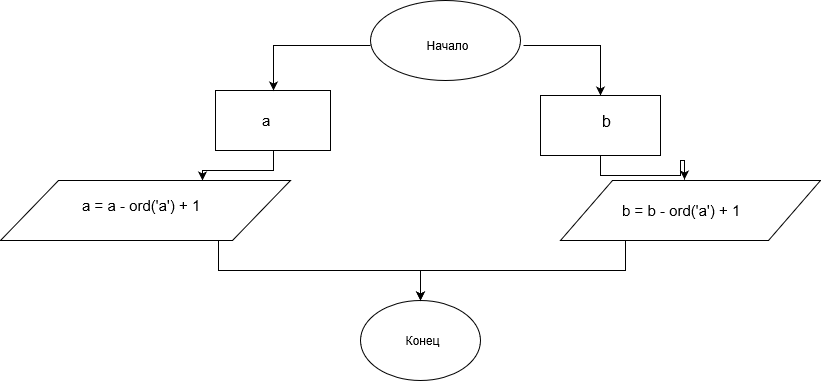

The diagram above was exported from draw.io. Its source (the exported page's mxGraphModel, read from the mxfile embedded in the PNG):
<mxGraphModel grid="1" dx="1394" dy="758" gridSize="10" guides="1" tooltips="1" connect="1" arrows="1" fold="1" page="1" pageScale="1" pageWidth="827" pageHeight="1169" math="0" shadow="0">
  <root>
    <mxCell id="0" />
    <mxCell id="1" parent="0" />
    <mxCell id="F400nmq9b4uZ2tWw-oFZ-1" value="" parent="1" style="ellipse;whiteSpace=wrap;html=1;" vertex="1">
      <mxGeometry as="geometry" x="380" y="50" width="150" height="80" />
    </mxCell>
    <mxCell id="F400nmq9b4uZ2tWw-oFZ-85" source="F400nmq9b4uZ2tWw-oFZ-4" parent="1" style="edgeStyle=orthogonalEdgeStyle;rounded=0;orthogonalLoop=1;jettySize=auto;html=1;exitX=0.5;exitY=1;exitDx=0;exitDy=0;entryX=0.697;entryY=0;entryDx=0;entryDy=0;entryPerimeter=0;" edge="1" target="F400nmq9b4uZ2tWw-oFZ-36">
      <mxGeometry as="geometry" relative="1" />
    </mxCell>
    <mxCell id="F400nmq9b4uZ2tWw-oFZ-4" value="" parent="1" style="rounded=0;whiteSpace=wrap;html=1;" vertex="1">
      <mxGeometry as="geometry" x="225" y="140" width="115" height="60" />
    </mxCell>
    <mxCell id="F400nmq9b4uZ2tWw-oFZ-77" source="F400nmq9b4uZ2tWw-oFZ-9" parent="1" style="edgeStyle=orthogonalEdgeStyle;rounded=0;orthogonalLoop=1;jettySize=auto;html=1;exitX=0;exitY=0.5;exitDx=0;exitDy=0;entryX=0.5;entryY=0;entryDx=0;entryDy=0;" edge="1" target="F400nmq9b4uZ2tWw-oFZ-4">
      <mxGeometry as="geometry" relative="1" />
    </mxCell>
    <mxCell id="F400nmq9b4uZ2tWw-oFZ-79" source="F400nmq9b4uZ2tWw-oFZ-9" parent="1" style="edgeStyle=orthogonalEdgeStyle;rounded=0;orthogonalLoop=1;jettySize=auto;html=1;exitX=1;exitY=0.5;exitDx=0;exitDy=0;entryX=0.5;entryY=0;entryDx=0;entryDy=0;" edge="1" target="F400nmq9b4uZ2tWw-oFZ-75">
      <mxGeometry as="geometry" relative="1" />
    </mxCell>
    <mxCell id="F400nmq9b4uZ2tWw-oFZ-9" value="Начало" parent="1" style="text;html=1;strokeColor=none;fillColor=none;align=center;verticalAlign=middle;whiteSpace=wrap;rounded=0;" vertex="1">
      <mxGeometry as="geometry" x="380" y="60" width="153" height="70" />
    </mxCell>
    <mxCell id="F400nmq9b4uZ2tWw-oFZ-34" value="" parent="1" style="ellipse;whiteSpace=wrap;html=1;" vertex="1">
      <mxGeometry as="geometry" x="370" y="350" width="120" height="80" />
    </mxCell>
    <mxCell id="F400nmq9b4uZ2tWw-oFZ-35" value="Конец" parent="1" style="text;html=1;strokeColor=none;fillColor=none;align=center;verticalAlign=middle;whiteSpace=wrap;rounded=0;" vertex="1">
      <mxGeometry as="geometry" x="396.5" y="375" width="70" height="30" />
    </mxCell>
    <mxCell id="F400nmq9b4uZ2tWw-oFZ-97" source="F400nmq9b4uZ2tWw-oFZ-36" parent="1" style="edgeStyle=orthogonalEdgeStyle;rounded=0;orthogonalLoop=1;jettySize=auto;html=1;exitX=0.75;exitY=1;exitDx=0;exitDy=0;" edge="1" target="F400nmq9b4uZ2tWw-oFZ-34">
      <mxGeometry as="geometry" relative="1" />
    </mxCell>
    <mxCell id="F400nmq9b4uZ2tWw-oFZ-36" value="" parent="1" style="shape=parallelogram;perimeter=parallelogramPerimeter;whiteSpace=wrap;html=1;" vertex="1">
      <mxGeometry as="geometry" x="10" y="230" width="290" height="60" />
    </mxCell>
    <mxCell id="F400nmq9b4uZ2tWw-oFZ-91" source="F400nmq9b4uZ2tWw-oFZ-75" parent="1" style="edgeStyle=orthogonalEdgeStyle;rounded=0;orthogonalLoop=1;jettySize=auto;html=1;exitX=0.5;exitY=1;exitDx=0;exitDy=0;entryX=0.476;entryY=-0.017;entryDx=0;entryDy=0;entryPerimeter=0;" edge="1" target="F400nmq9b4uZ2tWw-oFZ-84">
      <mxGeometry as="geometry" relative="1" />
    </mxCell>
    <mxCell id="F400nmq9b4uZ2tWw-oFZ-75" value="" parent="1" style="rounded=0;whiteSpace=wrap;html=1;" vertex="1">
      <mxGeometry as="geometry" x="550" y="145" width="120" height="60" />
    </mxCell>
    <mxCell id="F400nmq9b4uZ2tWw-oFZ-98" source="F400nmq9b4uZ2tWw-oFZ-84" parent="1" style="edgeStyle=orthogonalEdgeStyle;rounded=0;orthogonalLoop=1;jettySize=auto;html=1;exitX=0.25;exitY=1;exitDx=0;exitDy=0;" edge="1">
      <mxGeometry as="geometry" relative="1">
        <mxPoint as="targetPoint" x="430" y="350" />
      </mxGeometry>
    </mxCell>
    <mxCell id="F400nmq9b4uZ2tWw-oFZ-84" value="" parent="1" style="shape=parallelogram;perimeter=parallelogramPerimeter;whiteSpace=wrap;html=1;" vertex="1">
      <mxGeometry as="geometry" x="570" y="230" width="260" height="60" />
    </mxCell>
    <mxCell id="F400nmq9b4uZ2tWw-oFZ-101" value="a" parent="1" style="text;html=1;fontSize=15;" vertex="1">
      <mxGeometry as="geometry" x="270" y="155" width="30" height="30" />
    </mxCell>
    <mxCell id="F400nmq9b4uZ2tWw-oFZ-102" value="b" parent="1" style="text;html=1;fontSize=16;" vertex="1">
      <mxGeometry as="geometry" x="610" y="155" width="30" height="30" />
    </mxCell>
    <mxCell id="F400nmq9b4uZ2tWw-oFZ-103" value="a = a - ord('a') + 1" parent="1" style="text;html=1;fontSize=15;" vertex="1">
      <mxGeometry as="geometry" x="90" y="240" width="140" height="30" />
    </mxCell>
    <mxCell id="F400nmq9b4uZ2tWw-oFZ-104" value="b = b - ord('a') + 1" parent="1" style="text;html=1;fontSize=15;" vertex="1">
      <mxGeometry as="geometry" x="630" y="245" width="140" height="30" />
    </mxCell>
  </root>
</mxGraphModel>